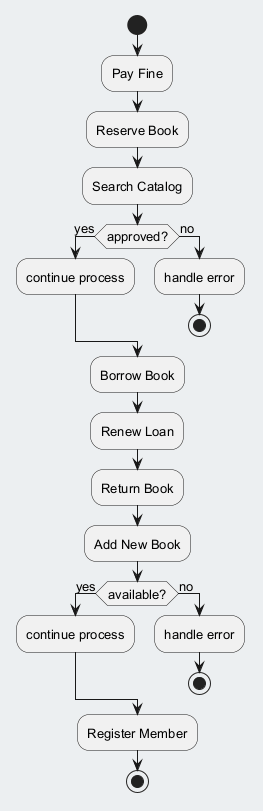

The diagram above was rendered by PlantUML. Its source (embedded in the PNG):
@startuml
skinparam backgroundColor #ECEFF1
skinparam classBackgroundColor #FFFFFF
skinparam classBorderColor #455A64
skinparam defaultFontSize 13
start
:Pay Fine;
:Reserve Book;
:Search Catalog;
if (approved?) then (yes)
:continue process;
else (no)
:handle error;
stop
endif
:Borrow Book;
:Renew Loan;
:Return Book;
:Add New Book;
if (available?) then (yes)
:continue process;
else (no)
:handle error;
stop
endif
:Register Member;
stop
@enduml